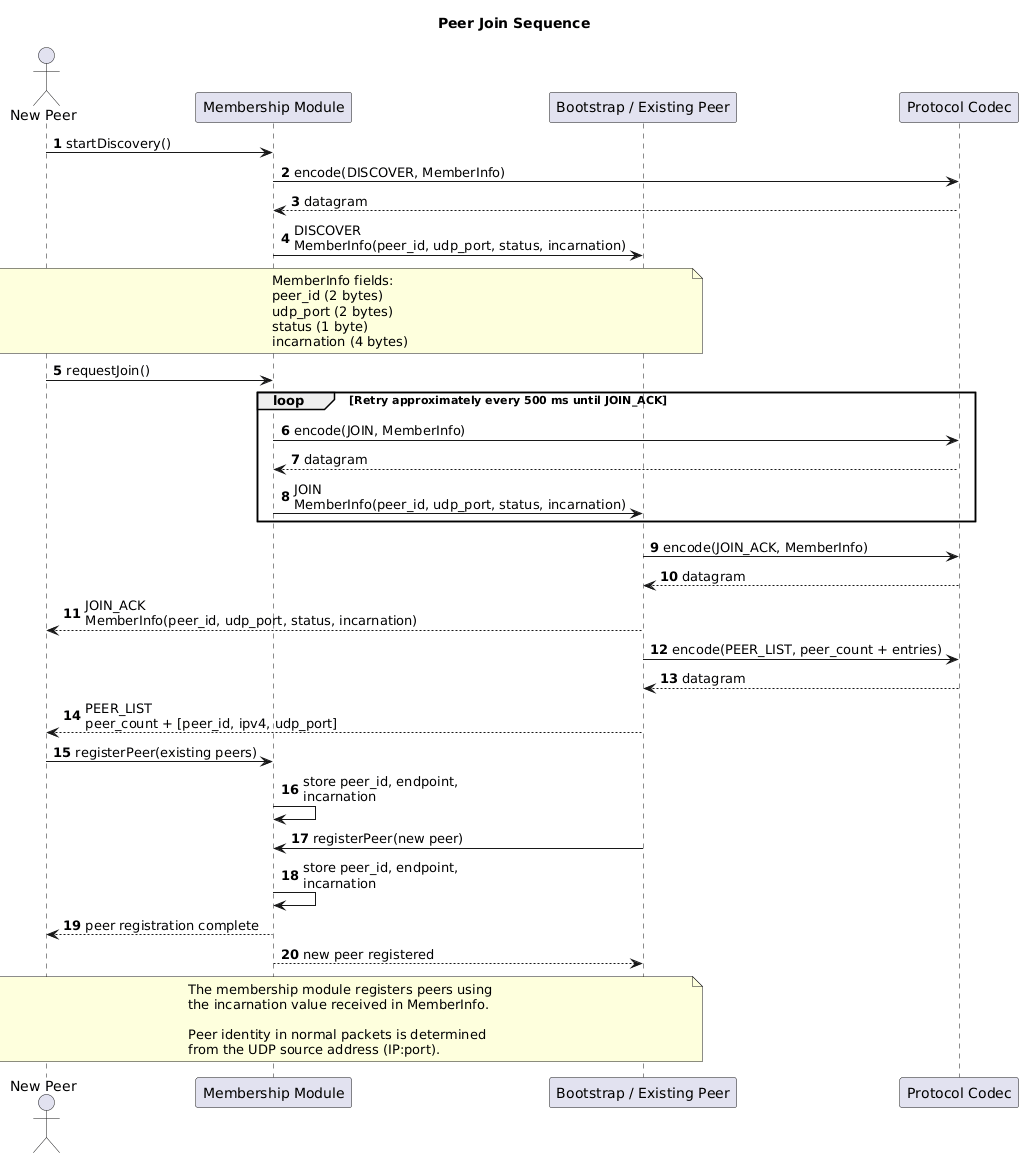

The diagram above was rendered by PlantUML. Its source (embedded in the PNG):
@startuml
title Peer Join Sequence

autonumber

actor "New Peer" as NewPeer
participant "Membership Module" as Membership
participant "Bootstrap / Existing Peer" as ExistingPeer
participant "Protocol Codec" as Codec

NewPeer -> Membership : startDiscovery()
Membership -> Codec : encode(DISCOVER, MemberInfo)
Codec --> Membership : datagram
Membership -> ExistingPeer : DISCOVER\nMemberInfo(peer_id, udp_port, status, incarnation)

note over NewPeer, ExistingPeer
  MemberInfo fields:
  peer_id (2 bytes)
  udp_port (2 bytes)
  status (1 byte)
  incarnation (4 bytes)
end note

NewPeer -> Membership : requestJoin()
loop Retry approximately every 500 ms until JOIN_ACK
    Membership -> Codec : encode(JOIN, MemberInfo)
    Codec --> Membership : datagram
    Membership -> ExistingPeer : JOIN\nMemberInfo(peer_id, udp_port, status, incarnation)
end

ExistingPeer -> Codec : encode(JOIN_ACK, MemberInfo)
Codec --> ExistingPeer : datagram
ExistingPeer --> NewPeer : JOIN_ACK\nMemberInfo(peer_id, udp_port, status, incarnation)

ExistingPeer -> Codec : encode(PEER_LIST, peer_count + entries)
Codec --> ExistingPeer : datagram
ExistingPeer --> NewPeer : PEER_LIST\npeer_count + [peer_id, ipv4, udp_port]

NewPeer -> Membership : registerPeer(existing peers)
Membership -> Membership : store peer_id, endpoint,\nincarnation

ExistingPeer -> Membership : registerPeer(new peer)
Membership -> Membership : store peer_id, endpoint,\nincarnation

Membership --> NewPeer : peer registration complete
Membership --> ExistingPeer : new peer registered

note over NewPeer, ExistingPeer
  The membership module registers peers using
  the incarnation value received in MemberInfo.

  Peer identity in normal packets is determined
  from the UDP source address (IP:port).
end note
@enduml